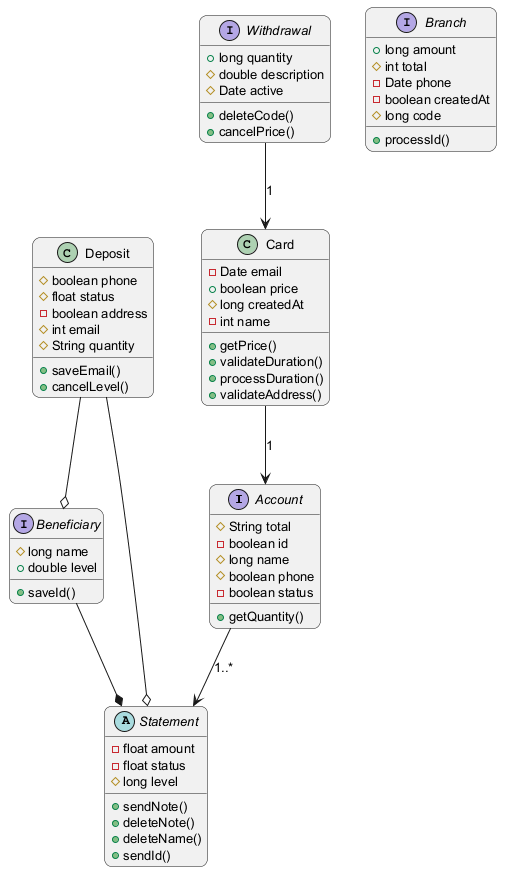

The diagram above was rendered by PlantUML. Its source (embedded in the PNG):
@startuml
skinparam backgroundColor #FFFFFF
skinparam roundCorner 15
skinparam defaultFontSize 13
interface Account {
  #String total
  -boolean id
  #long name
  #boolean phone
  -boolean status
  +getQuantity()
}
class Deposit {
  #boolean phone
  #float status
  -boolean address
  #int email
  #String quantity
  +saveEmail()
  +cancelLevel()
}
interface Branch {
  +long amount
  #int total
  -Date phone
  -boolean createdAt
  #long code
  +processId()
}
interface Beneficiary {
  #long name
  +double level
  +saveId()
}
interface Withdrawal {
  +long quantity
  #double description
  #Date active
  +deleteCode()
  +cancelPrice()
}
abstract class Statement {
  -float amount
  -float status
  #long level
  +sendNote()
  +deleteNote()
  +deleteName()
  +sendId()
}
class Card {
  -Date email
  +boolean price
  #long createdAt
  -int name
  +getPrice()
  +validateDuration()
  +processDuration()
  +validateAddress()
}
Withdrawal --> Card : "1"
Deposit --o Statement
Beneficiary --* Statement
Deposit --o Beneficiary
Account --> Statement : "1..*"
Card --> Account : "1"
@enduml